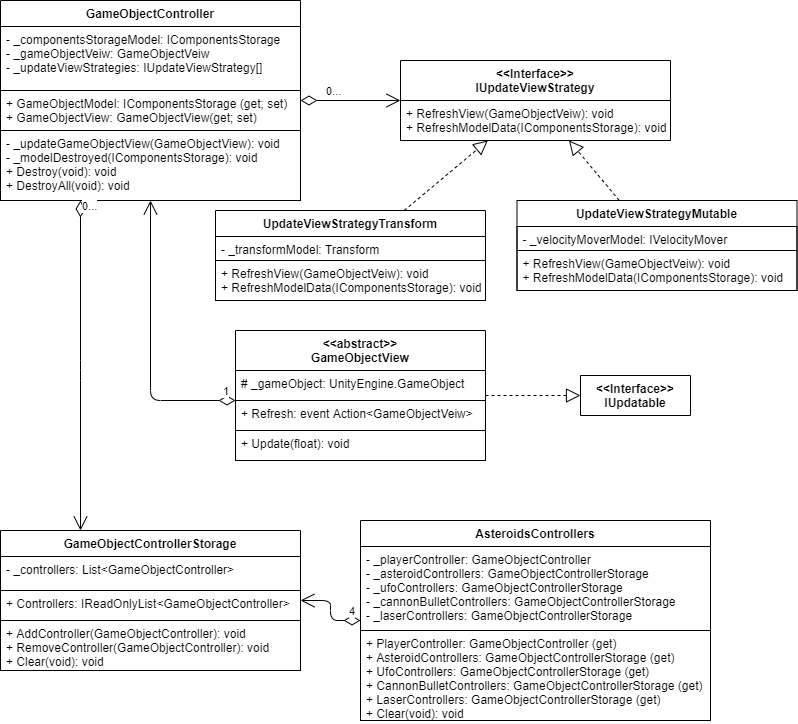

The diagram above was exported from draw.io. Its source (the exported page's mxGraphModel, read from the mxfile embedded in the PNG):
<mxGraphModel dx="259" dy="-1492" grid="1" gridSize="10" guides="1" tooltips="1" connect="1" arrows="1" fold="1" page="1" pageScale="1" pageWidth="827" pageHeight="1169" math="0" shadow="0">
  <root>
    <mxCell id="0" />
    <mxCell id="1" parent="0" />
    <mxCell id="DfrD03r_aQXxV0ZtJx9C-1" value="&lt;&lt;Interface&gt;&gt;&#10;IUpdatable" style="swimlane;fontStyle=1;align=center;verticalAlign=top;childLayout=stackLayout;horizontal=1;startSize=40;horizontalStack=0;resizeParent=1;resizeParentMax=0;resizeLast=0;collapsible=1;marginBottom=0;spacing=2;" parent="1" vertex="1" collapsed="1">
      <mxGeometry x="1420" y="2725" width="110" height="40" as="geometry">
        <mxRectangle x="1430" y="2700" width="160" height="70" as="alternateBounds" />
      </mxGeometry>
    </mxCell>
    <mxCell id="DfrD03r_aQXxV0ZtJx9C-2" value="+ Update(float): void" style="text;fillColor=none;align=left;verticalAlign=top;spacingLeft=4;spacingRight=4;overflow=hidden;rotatable=0;points=[[0,0.5],[1,0.5]];portConstraint=eastwest;strokeColor=#000000;" parent="DfrD03r_aQXxV0ZtJx9C-1" vertex="1">
      <mxGeometry y="40" width="110" height="30" as="geometry" />
    </mxCell>
    <mxCell id="wP--cDOwgo1lVl1RBH6o-22" value="&lt;&lt;abstract&gt;&gt;&#10;GameObjectView" style="swimlane;fontStyle=1;align=center;verticalAlign=top;childLayout=stackLayout;horizontal=1;startSize=40;horizontalStack=0;resizeParent=1;resizeParentMax=0;resizeLast=0;collapsible=1;marginBottom=0;spacing=2;" parent="1" vertex="1">
      <mxGeometry x="1075" y="2680" width="250" height="130" as="geometry">
        <mxRectangle x="267.5" y="180" width="70" height="26" as="alternateBounds" />
      </mxGeometry>
    </mxCell>
    <mxCell id="wP--cDOwgo1lVl1RBH6o-23" value="# _gameObject: UnityEngine.GameObject&#10;" style="text;fillColor=none;align=left;verticalAlign=top;spacingLeft=4;spacingRight=4;overflow=hidden;rotatable=0;points=[[0,0.5],[1,0.5]];portConstraint=eastwest;strokeColor=#000000;" parent="wP--cDOwgo1lVl1RBH6o-22" vertex="1">
      <mxGeometry y="40" width="250" height="30" as="geometry" />
    </mxCell>
    <mxCell id="wP--cDOwgo1lVl1RBH6o-24" value="+ Refresh: event Action&lt;GameObjectVeiw&gt;" style="text;fillColor=none;align=left;verticalAlign=top;spacingLeft=4;spacingRight=4;overflow=hidden;rotatable=0;points=[[0,0.5],[1,0.5]];portConstraint=eastwest;strokeColor=#000000;" parent="wP--cDOwgo1lVl1RBH6o-22" vertex="1">
      <mxGeometry y="70" width="250" height="30" as="geometry" />
    </mxCell>
    <mxCell id="wP--cDOwgo1lVl1RBH6o-25" value="+ Update(float): void" style="text;fillColor=none;align=left;verticalAlign=top;spacingLeft=4;spacingRight=4;overflow=hidden;rotatable=0;points=[[0,0.5],[1,0.5]];portConstraint=eastwest;strokeColor=#000000;" parent="wP--cDOwgo1lVl1RBH6o-22" vertex="1">
      <mxGeometry y="100" width="250" height="30" as="geometry" />
    </mxCell>
    <mxCell id="wP--cDOwgo1lVl1RBH6o-33" value="AsteroidsControllers" style="swimlane;fontStyle=1;align=center;verticalAlign=top;childLayout=stackLayout;horizontal=1;startSize=26;horizontalStack=0;resizeParent=1;resizeParentMax=0;resizeLast=0;collapsible=1;marginBottom=0;spacing=2;" parent="1" vertex="1">
      <mxGeometry x="1200" y="2870" width="350" height="200" as="geometry">
        <mxRectangle x="267.5" y="180" width="70" height="26" as="alternateBounds" />
      </mxGeometry>
    </mxCell>
    <mxCell id="wP--cDOwgo1lVl1RBH6o-34" value="- _playerController: GameObjectController&#10;- _asteroidControllers: GameObjectControllerStorage&#10;- _ufoControllers: GameObjectControllerStorage&#10;- _cannonBulletControllers: GameObjectControllerStorage&#10;- _laserControllers: GameObjectControllerStorage" style="text;fillColor=none;align=left;verticalAlign=top;spacingLeft=4;spacingRight=4;overflow=hidden;rotatable=0;points=[[0,0.5],[1,0.5]];portConstraint=eastwest;strokeColor=#000000;" parent="wP--cDOwgo1lVl1RBH6o-33" vertex="1">
      <mxGeometry y="26" width="350" height="84" as="geometry" />
    </mxCell>
    <mxCell id="wP--cDOwgo1lVl1RBH6o-35" value="+ PlayerController: GameObjectController (get)&#10;+ AsteroidControllers: GameObjectControllerStorage (get)&#10;+ UfoControllers: GameObjectControllerStorage (get)&#10;+ CannonBulletControllers: GameObjectControllerStorage (get)&#10;+ LaserControllers: GameObjectControllerStorage (get)&#10;+ Clear(void): void" style="text;fillColor=none;align=left;verticalAlign=top;spacingLeft=4;spacingRight=4;overflow=hidden;rotatable=0;points=[[0,0.5],[1,0.5]];portConstraint=eastwest;strokeColor=#000000;" parent="wP--cDOwgo1lVl1RBH6o-33" vertex="1">
      <mxGeometry y="110" width="350" height="90" as="geometry" />
    </mxCell>
    <mxCell id="wP--cDOwgo1lVl1RBH6o-9" value="&lt;&lt;Interface&gt;&gt;&#10;IUpdateViewStrategy" style="swimlane;fontStyle=1;align=center;verticalAlign=top;childLayout=stackLayout;horizontal=1;startSize=40;horizontalStack=0;resizeParent=1;resizeParentMax=0;resizeLast=0;collapsible=1;marginBottom=0;spacing=2;" parent="1" vertex="1">
      <mxGeometry x="1240" y="2410" width="270" height="80" as="geometry">
        <mxRectangle x="267.5" y="180" width="70" height="26" as="alternateBounds" />
      </mxGeometry>
    </mxCell>
    <mxCell id="wP--cDOwgo1lVl1RBH6o-10" value="+ RefreshView(GameObjectVeiw): void&#10;+ RefreshModelData(IComponentsStorage): void" style="text;fillColor=none;align=left;verticalAlign=top;spacingLeft=4;spacingRight=4;overflow=hidden;rotatable=0;points=[[0,0.5],[1,0.5]];portConstraint=eastwest;strokeColor=#000000;" parent="wP--cDOwgo1lVl1RBH6o-9" vertex="1">
      <mxGeometry y="40" width="270" height="40" as="geometry" />
    </mxCell>
    <mxCell id="wP--cDOwgo1lVl1RBH6o-1" value="GameObjectController" style="swimlane;fontStyle=1;align=center;verticalAlign=top;childLayout=stackLayout;horizontal=1;startSize=26;horizontalStack=0;resizeParent=1;resizeParentMax=0;resizeLast=0;collapsible=1;marginBottom=0;spacing=2;" parent="1" vertex="1">
      <mxGeometry x="840" y="2350" width="300" height="200" as="geometry">
        <mxRectangle x="267.5" y="180" width="70" height="26" as="alternateBounds" />
      </mxGeometry>
    </mxCell>
    <mxCell id="wP--cDOwgo1lVl1RBH6o-2" value="- _componentsStorageModel: IComponentsStorage&#10;- _gameObjectVeiw: GameObjectVeiw&#10;- _updateViewStrategies: IUpdateViewStrategy[]" style="text;fillColor=none;align=left;verticalAlign=top;spacingLeft=4;spacingRight=4;overflow=hidden;rotatable=0;points=[[0,0.5],[1,0.5]];portConstraint=eastwest;strokeColor=#000000;" parent="wP--cDOwgo1lVl1RBH6o-1" vertex="1">
      <mxGeometry y="26" width="300" height="64" as="geometry" />
    </mxCell>
    <mxCell id="wP--cDOwgo1lVl1RBH6o-3" value="+ GameObjectModel: IComponentsStorage (get; set)&#10;+ GameObjectView: GameObjectView(get; set)" style="text;fillColor=none;align=left;verticalAlign=top;spacingLeft=4;spacingRight=4;overflow=hidden;rotatable=0;points=[[0,0.5],[1,0.5]];portConstraint=eastwest;strokeColor=#000000;" parent="wP--cDOwgo1lVl1RBH6o-1" vertex="1">
      <mxGeometry y="90" width="300" height="40" as="geometry" />
    </mxCell>
    <mxCell id="wP--cDOwgo1lVl1RBH6o-4" value="- _updateGameObjectView(GameObjectView): void&#10;- _modelDestroyed(IComponentsStorage): void&#10;+ Destroy(void): void&#10;+ DestroyAll(void): void" style="text;fillColor=none;align=left;verticalAlign=top;spacingLeft=4;spacingRight=4;overflow=hidden;rotatable=0;points=[[0,0.5],[1,0.5]];portConstraint=eastwest;strokeColor=#000000;" parent="wP--cDOwgo1lVl1RBH6o-1" vertex="1">
      <mxGeometry y="130" width="300" height="70" as="geometry" />
    </mxCell>
    <mxCell id="wP--cDOwgo1lVl1RBH6o-5" value="1" style="endArrow=open;html=1;endSize=12;startArrow=diamondThin;startSize=14;startFill=0;edgeStyle=orthogonalEdgeStyle;align=left;verticalAlign=bottom;" parent="1" source="wP--cDOwgo1lVl1RBH6o-22" target="wP--cDOwgo1lVl1RBH6o-1" edge="1">
      <mxGeometry x="-0.9048" relative="1" as="geometry">
        <mxPoint x="1110" y="2260" as="sourcePoint" />
        <mxPoint x="1190" y="2460" as="targetPoint" />
        <Array as="points">
          <mxPoint x="990" y="2750" />
        </Array>
        <mxPoint as="offset" />
      </mxGeometry>
    </mxCell>
    <mxCell id="wP--cDOwgo1lVl1RBH6o-6" value="0..." style="endArrow=open;html=1;endSize=12;startArrow=diamondThin;startSize=14;startFill=0;edgeStyle=orthogonalEdgeStyle;align=left;verticalAlign=bottom;" parent="1" source="wP--cDOwgo1lVl1RBH6o-1" target="wP--cDOwgo1lVl1RBH6o-9" edge="1">
      <mxGeometry x="-0.5294" relative="1" as="geometry">
        <mxPoint x="1200" y="2490" as="sourcePoint" />
        <mxPoint x="1210" y="2420" as="targetPoint" />
        <mxPoint as="offset" />
      </mxGeometry>
    </mxCell>
    <mxCell id="wP--cDOwgo1lVl1RBH6o-7" value="" style="endArrow=block;dashed=1;endFill=0;endSize=12;html=1;" parent="1" source="wP--cDOwgo1lVl1RBH6o-11" target="wP--cDOwgo1lVl1RBH6o-9" edge="1">
      <mxGeometry width="160" relative="1" as="geometry">
        <mxPoint x="1280" y="2540" as="sourcePoint" />
        <mxPoint x="1440" y="2540" as="targetPoint" />
      </mxGeometry>
    </mxCell>
    <mxCell id="wP--cDOwgo1lVl1RBH6o-8" value="" style="endArrow=block;dashed=1;endFill=0;endSize=12;html=1;" parent="1" source="wP--cDOwgo1lVl1RBH6o-16" target="wP--cDOwgo1lVl1RBH6o-9" edge="1">
      <mxGeometry width="160" relative="1" as="geometry">
        <mxPoint x="1515.0825471698108" y="2620" as="sourcePoint" />
        <mxPoint x="1392.5683962264147" y="2430" as="targetPoint" />
      </mxGeometry>
    </mxCell>
    <mxCell id="wP--cDOwgo1lVl1RBH6o-11" value="UpdateViewStrategyTransform" style="swimlane;fontStyle=1;align=center;verticalAlign=top;childLayout=stackLayout;horizontal=1;startSize=26;horizontalStack=0;resizeParent=1;resizeParentMax=0;resizeLast=0;collapsible=1;marginBottom=0;spacing=2;" parent="1" vertex="1">
      <mxGeometry x="1055" y="2560" width="270" height="90" as="geometry">
        <mxRectangle x="267.5" y="180" width="70" height="26" as="alternateBounds" />
      </mxGeometry>
    </mxCell>
    <mxCell id="wP--cDOwgo1lVl1RBH6o-12" value="- _transformModel: Transform" style="text;fillColor=none;align=left;verticalAlign=top;spacingLeft=4;spacingRight=4;overflow=hidden;rotatable=0;points=[[0,0.5],[1,0.5]];portConstraint=eastwest;strokeColor=#000000;" parent="wP--cDOwgo1lVl1RBH6o-11" vertex="1">
      <mxGeometry y="26" width="270" height="24" as="geometry" />
    </mxCell>
    <mxCell id="wP--cDOwgo1lVl1RBH6o-13" value="+ RefreshView(GameObjectVeiw): void&#10;+ RefreshModelData(IComponentsStorage): void" style="text;fillColor=none;align=left;verticalAlign=top;spacingLeft=4;spacingRight=4;overflow=hidden;rotatable=0;points=[[0,0.5],[1,0.5]];portConstraint=eastwest;strokeColor=#000000;" parent="wP--cDOwgo1lVl1RBH6o-11" vertex="1">
      <mxGeometry y="50" width="270" height="40" as="geometry" />
    </mxCell>
    <mxCell id="wP--cDOwgo1lVl1RBH6o-14" value="0..." style="endArrow=open;html=1;endSize=12;startArrow=diamondThin;startSize=14;startFill=0;edgeStyle=orthogonalEdgeStyle;align=left;verticalAlign=bottom;" parent="1" source="wP--cDOwgo1lVl1RBH6o-1" target="wP--cDOwgo1lVl1RBH6o-26" edge="1">
      <mxGeometry x="-0.9121" relative="1" as="geometry">
        <mxPoint x="1250" y="2450" as="sourcePoint" />
        <mxPoint x="1140" y="2450" as="targetPoint" />
        <mxPoint as="offset" />
        <Array as="points">
          <mxPoint x="920" y="2720" />
          <mxPoint x="920" y="2720" />
        </Array>
      </mxGeometry>
    </mxCell>
    <mxCell id="wP--cDOwgo1lVl1RBH6o-15" value="4" style="endArrow=open;html=1;endSize=12;startArrow=diamondThin;startSize=14;startFill=0;edgeStyle=orthogonalEdgeStyle;align=left;verticalAlign=bottom;" parent="1" source="wP--cDOwgo1lVl1RBH6o-33" target="wP--cDOwgo1lVl1RBH6o-26" edge="1">
      <mxGeometry x="-0.6667" relative="1" as="geometry">
        <mxPoint x="100" y="3370" as="sourcePoint" />
        <mxPoint x="260" y="3370" as="targetPoint" />
        <mxPoint as="offset" />
      </mxGeometry>
    </mxCell>
    <mxCell id="wP--cDOwgo1lVl1RBH6o-16" value="UpdateViewStrategyMutable" style="swimlane;fontStyle=1;align=center;verticalAlign=top;childLayout=stackLayout;horizontal=1;startSize=26;horizontalStack=0;resizeParent=1;resizeParentMax=0;resizeLast=0;collapsible=1;marginBottom=0;spacing=2;" parent="1" vertex="1">
      <mxGeometry x="1356.5" y="2550" width="280" height="90" as="geometry">
        <mxRectangle x="267.5" y="180" width="70" height="26" as="alternateBounds" />
      </mxGeometry>
    </mxCell>
    <mxCell id="wP--cDOwgo1lVl1RBH6o-17" value="- _velocityMoverModel: IVelocityMover" style="text;fillColor=none;align=left;verticalAlign=top;spacingLeft=4;spacingRight=4;overflow=hidden;rotatable=0;points=[[0,0.5],[1,0.5]];portConstraint=eastwest;strokeColor=#000000;" parent="wP--cDOwgo1lVl1RBH6o-16" vertex="1">
      <mxGeometry y="26" width="280" height="24" as="geometry" />
    </mxCell>
    <mxCell id="wP--cDOwgo1lVl1RBH6o-18" value="+ RefreshView(GameObjectVeiw): void&#10;+ RefreshModelData(IComponentsStorage): void" style="text;fillColor=none;align=left;verticalAlign=top;spacingLeft=4;spacingRight=4;overflow=hidden;rotatable=0;points=[[0,0.5],[1,0.5]];portConstraint=eastwest;strokeColor=#000000;" parent="wP--cDOwgo1lVl1RBH6o-16" vertex="1">
      <mxGeometry y="50" width="280" height="40" as="geometry" />
    </mxCell>
    <mxCell id="wP--cDOwgo1lVl1RBH6o-26" value="GameObjectControllerStorage" style="swimlane;fontStyle=1;align=center;verticalAlign=top;childLayout=stackLayout;horizontal=1;startSize=26;horizontalStack=0;resizeParent=1;resizeParentMax=0;resizeLast=0;collapsible=1;marginBottom=0;spacing=2;" parent="1" vertex="1">
      <mxGeometry x="840" y="2880" width="300" height="140" as="geometry">
        <mxRectangle x="267.5" y="180" width="70" height="26" as="alternateBounds" />
      </mxGeometry>
    </mxCell>
    <mxCell id="wP--cDOwgo1lVl1RBH6o-27" value="- _controllers: List&lt;GameObjectController&gt;" style="text;fillColor=none;align=left;verticalAlign=top;spacingLeft=4;spacingRight=4;overflow=hidden;rotatable=0;points=[[0,0.5],[1,0.5]];portConstraint=eastwest;strokeColor=#000000;" parent="wP--cDOwgo1lVl1RBH6o-26" vertex="1">
      <mxGeometry y="26" width="300" height="34" as="geometry" />
    </mxCell>
    <mxCell id="wP--cDOwgo1lVl1RBH6o-28" value="+ Controllers: IReadOnlyList&lt;GameObjectController&gt;" style="text;fillColor=none;align=left;verticalAlign=top;spacingLeft=4;spacingRight=4;overflow=hidden;rotatable=0;points=[[0,0.5],[1,0.5]];portConstraint=eastwest;strokeColor=#000000;" parent="wP--cDOwgo1lVl1RBH6o-26" vertex="1">
      <mxGeometry y="60" width="300" height="30" as="geometry" />
    </mxCell>
    <mxCell id="wP--cDOwgo1lVl1RBH6o-29" value="+ AddController(GameObjectController): void&#10;+ RemoveController(GameObjectController): void&#10;+ Clear(void): void&#10;" style="text;fillColor=none;align=left;verticalAlign=top;spacingLeft=4;spacingRight=4;overflow=hidden;rotatable=0;points=[[0,0.5],[1,0.5]];portConstraint=eastwest;strokeColor=#000000;" parent="wP--cDOwgo1lVl1RBH6o-26" vertex="1">
      <mxGeometry y="90" width="300" height="50" as="geometry" />
    </mxCell>
    <mxCell id="DfrD03r_aQXxV0ZtJx9C-3" value="" style="endArrow=block;dashed=1;endFill=0;endSize=12;html=1;" parent="1" source="wP--cDOwgo1lVl1RBH6o-22" target="DfrD03r_aQXxV0ZtJx9C-1" edge="1">
      <mxGeometry width="160" relative="1" as="geometry">
        <mxPoint x="1400" y="2680" as="sourcePoint" />
        <mxPoint x="1370" y="2590" as="targetPoint" />
      </mxGeometry>
    </mxCell>
  </root>
</mxGraphModel>